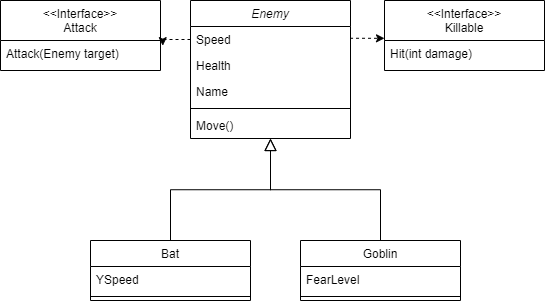

The diagram above was exported from draw.io. Its source (the exported page's mxGraphModel, read from the mxfile embedded in the PNG):
<mxGraphModel dx="1264" dy="559" grid="1" gridSize="10" guides="1" tooltips="1" connect="1" arrows="1" fold="1" page="1" pageScale="1" pageWidth="600" pageHeight="600" math="0" shadow="0">
  <root>
    <mxCell id="WIyWlLk6GJQsqaUBKTNV-0" />
    <mxCell id="WIyWlLk6GJQsqaUBKTNV-1" parent="WIyWlLk6GJQsqaUBKTNV-0" />
    <mxCell id="zkfFHV4jXpPFQw0GAbJ--0" value="Enemy" style="swimlane;fontStyle=2;align=center;verticalAlign=top;childLayout=stackLayout;horizontal=1;startSize=26;horizontalStack=0;resizeParent=1;resizeLast=0;collapsible=1;marginBottom=0;rounded=0;shadow=0;strokeWidth=1;" parent="WIyWlLk6GJQsqaUBKTNV-1" vertex="1">
      <mxGeometry x="220" y="120" width="160" height="138" as="geometry">
        <mxRectangle x="230" y="140" width="160" height="26" as="alternateBounds" />
      </mxGeometry>
    </mxCell>
    <mxCell id="FNKE0Z0hHU6DSVCDXc9W-7" value="Speed" style="text;align=left;verticalAlign=top;spacingLeft=4;spacingRight=4;overflow=hidden;rotatable=0;points=[[0,0.5],[1,0.5]];portConstraint=eastwest;" vertex="1" parent="zkfFHV4jXpPFQw0GAbJ--0">
      <mxGeometry y="26" width="160" height="26" as="geometry" />
    </mxCell>
    <mxCell id="zkfFHV4jXpPFQw0GAbJ--1" value="Health" style="text;align=left;verticalAlign=top;spacingLeft=4;spacingRight=4;overflow=hidden;rotatable=0;points=[[0,0.5],[1,0.5]];portConstraint=eastwest;" parent="zkfFHV4jXpPFQw0GAbJ--0" vertex="1">
      <mxGeometry y="52" width="160" height="26" as="geometry" />
    </mxCell>
    <mxCell id="FNKE0Z0hHU6DSVCDXc9W-8" value="Name" style="text;align=left;verticalAlign=top;spacingLeft=4;spacingRight=4;overflow=hidden;rotatable=0;points=[[0,0.5],[1,0.5]];portConstraint=eastwest;" vertex="1" parent="zkfFHV4jXpPFQw0GAbJ--0">
      <mxGeometry y="78" width="160" height="26" as="geometry" />
    </mxCell>
    <mxCell id="zkfFHV4jXpPFQw0GAbJ--4" value="" style="line;html=1;strokeWidth=1;align=left;verticalAlign=middle;spacingTop=-1;spacingLeft=3;spacingRight=3;rotatable=0;labelPosition=right;points=[];portConstraint=eastwest;" parent="zkfFHV4jXpPFQw0GAbJ--0" vertex="1">
      <mxGeometry y="104" width="160" height="8" as="geometry" />
    </mxCell>
    <mxCell id="zkfFHV4jXpPFQw0GAbJ--5" value="Move()" style="text;align=left;verticalAlign=top;spacingLeft=4;spacingRight=4;overflow=hidden;rotatable=0;points=[[0,0.5],[1,0.5]];portConstraint=eastwest;" parent="zkfFHV4jXpPFQw0GAbJ--0" vertex="1">
      <mxGeometry y="112" width="160" height="26" as="geometry" />
    </mxCell>
    <mxCell id="zkfFHV4jXpPFQw0GAbJ--6" value="Bat" style="swimlane;fontStyle=0;align=center;verticalAlign=top;childLayout=stackLayout;horizontal=1;startSize=26;horizontalStack=0;resizeParent=1;resizeLast=0;collapsible=1;marginBottom=0;rounded=0;shadow=0;strokeWidth=1;" parent="WIyWlLk6GJQsqaUBKTNV-1" vertex="1">
      <mxGeometry x="120" y="360" width="160" height="60" as="geometry">
        <mxRectangle x="130" y="380" width="160" height="26" as="alternateBounds" />
      </mxGeometry>
    </mxCell>
    <mxCell id="zkfFHV4jXpPFQw0GAbJ--7" value="YSpeed" style="text;align=left;verticalAlign=top;spacingLeft=4;spacingRight=4;overflow=hidden;rotatable=0;points=[[0,0.5],[1,0.5]];portConstraint=eastwest;" parent="zkfFHV4jXpPFQw0GAbJ--6" vertex="1">
      <mxGeometry y="26" width="160" height="26" as="geometry" />
    </mxCell>
    <mxCell id="zkfFHV4jXpPFQw0GAbJ--9" value="" style="line;html=1;strokeWidth=1;align=left;verticalAlign=middle;spacingTop=-1;spacingLeft=3;spacingRight=3;rotatable=0;labelPosition=right;points=[];portConstraint=eastwest;" parent="zkfFHV4jXpPFQw0GAbJ--6" vertex="1">
      <mxGeometry y="52" width="160" height="8" as="geometry" />
    </mxCell>
    <mxCell id="zkfFHV4jXpPFQw0GAbJ--12" value="" style="endArrow=block;endSize=10;endFill=0;shadow=0;strokeWidth=1;rounded=0;edgeStyle=elbowEdgeStyle;elbow=vertical;" parent="WIyWlLk6GJQsqaUBKTNV-1" source="zkfFHV4jXpPFQw0GAbJ--6" target="zkfFHV4jXpPFQw0GAbJ--0" edge="1">
      <mxGeometry width="160" relative="1" as="geometry">
        <mxPoint x="200" y="203" as="sourcePoint" />
        <mxPoint x="200" y="203" as="targetPoint" />
      </mxGeometry>
    </mxCell>
    <mxCell id="zkfFHV4jXpPFQw0GAbJ--13" value="Goblin" style="swimlane;fontStyle=0;align=center;verticalAlign=top;childLayout=stackLayout;horizontal=1;startSize=26;horizontalStack=0;resizeParent=1;resizeLast=0;collapsible=1;marginBottom=0;rounded=0;shadow=0;strokeWidth=1;" parent="WIyWlLk6GJQsqaUBKTNV-1" vertex="1">
      <mxGeometry x="330" y="360" width="160" height="60" as="geometry">
        <mxRectangle x="340" y="380" width="170" height="26" as="alternateBounds" />
      </mxGeometry>
    </mxCell>
    <mxCell id="zkfFHV4jXpPFQw0GAbJ--14" value="FearLevel" style="text;align=left;verticalAlign=top;spacingLeft=4;spacingRight=4;overflow=hidden;rotatable=0;points=[[0,0.5],[1,0.5]];portConstraint=eastwest;" parent="zkfFHV4jXpPFQw0GAbJ--13" vertex="1">
      <mxGeometry y="26" width="160" height="26" as="geometry" />
    </mxCell>
    <mxCell id="zkfFHV4jXpPFQw0GAbJ--15" value="" style="line;html=1;strokeWidth=1;align=left;verticalAlign=middle;spacingTop=-1;spacingLeft=3;spacingRight=3;rotatable=0;labelPosition=right;points=[];portConstraint=eastwest;" parent="zkfFHV4jXpPFQw0GAbJ--13" vertex="1">
      <mxGeometry y="52" width="160" height="8" as="geometry" />
    </mxCell>
    <mxCell id="zkfFHV4jXpPFQw0GAbJ--16" value="" style="endArrow=block;endSize=10;endFill=0;shadow=0;strokeWidth=1;rounded=0;edgeStyle=elbowEdgeStyle;elbow=vertical;" parent="WIyWlLk6GJQsqaUBKTNV-1" source="zkfFHV4jXpPFQw0GAbJ--13" target="zkfFHV4jXpPFQw0GAbJ--0" edge="1">
      <mxGeometry width="160" relative="1" as="geometry">
        <mxPoint x="210" y="373" as="sourcePoint" />
        <mxPoint x="310" y="271" as="targetPoint" />
      </mxGeometry>
    </mxCell>
    <mxCell id="zkfFHV4jXpPFQw0GAbJ--17" value="&lt;&lt;Interface&gt;&gt;&#10;Killable" style="swimlane;fontStyle=0;align=center;verticalAlign=top;childLayout=stackLayout;horizontal=1;startSize=40;horizontalStack=0;resizeParent=1;resizeLast=0;collapsible=1;marginBottom=0;rounded=0;shadow=0;strokeWidth=1;" parent="WIyWlLk6GJQsqaUBKTNV-1" vertex="1">
      <mxGeometry x="414" y="120" width="160" height="70" as="geometry">
        <mxRectangle x="550" y="140" width="160" height="26" as="alternateBounds" />
      </mxGeometry>
    </mxCell>
    <mxCell id="zkfFHV4jXpPFQw0GAbJ--24" value="Hit(int damage)" style="text;align=left;verticalAlign=top;spacingLeft=4;spacingRight=4;overflow=hidden;rotatable=0;points=[[0,0.5],[1,0.5]];portConstraint=eastwest;" parent="zkfFHV4jXpPFQw0GAbJ--17" vertex="1">
      <mxGeometry y="40" width="160" height="26" as="geometry" />
    </mxCell>
    <mxCell id="FNKE0Z0hHU6DSVCDXc9W-1" value="&lt;&lt;Interface&gt;&gt;&#10;Attack" style="swimlane;fontStyle=0;align=center;verticalAlign=top;childLayout=stackLayout;horizontal=1;startSize=40;horizontalStack=0;resizeParent=1;resizeLast=0;collapsible=1;marginBottom=0;rounded=0;shadow=0;strokeWidth=1;" vertex="1" parent="WIyWlLk6GJQsqaUBKTNV-1">
      <mxGeometry x="30" y="120" width="160" height="70" as="geometry">
        <mxRectangle x="550" y="140" width="160" height="26" as="alternateBounds" />
      </mxGeometry>
    </mxCell>
    <mxCell id="FNKE0Z0hHU6DSVCDXc9W-4" value="Attack(Enemy target)" style="text;align=left;verticalAlign=top;spacingLeft=4;spacingRight=4;overflow=hidden;rotatable=0;points=[[0,0.5],[1,0.5]];portConstraint=eastwest;" vertex="1" parent="FNKE0Z0hHU6DSVCDXc9W-1">
      <mxGeometry y="40" width="160" height="26" as="geometry" />
    </mxCell>
    <mxCell id="FNKE0Z0hHU6DSVCDXc9W-9" style="edgeStyle=orthogonalEdgeStyle;rounded=0;orthogonalLoop=1;jettySize=auto;html=1;exitX=0;exitY=0.5;exitDx=0;exitDy=0;entryX=1.014;entryY=0.199;entryDx=0;entryDy=0;entryPerimeter=0;dashed=1;" edge="1" parent="WIyWlLk6GJQsqaUBKTNV-1" source="FNKE0Z0hHU6DSVCDXc9W-7" target="FNKE0Z0hHU6DSVCDXc9W-4">
      <mxGeometry relative="1" as="geometry" />
    </mxCell>
    <mxCell id="FNKE0Z0hHU6DSVCDXc9W-10" style="edgeStyle=orthogonalEdgeStyle;rounded=0;orthogonalLoop=1;jettySize=auto;html=1;entryX=0;entryY=0.5;entryDx=0;entryDy=0;dashed=1;exitX=0.997;exitY=0.183;exitDx=0;exitDy=0;exitPerimeter=0;" edge="1" parent="WIyWlLk6GJQsqaUBKTNV-1">
      <mxGeometry relative="1" as="geometry">
        <mxPoint x="379.52" y="157.75799999999998" as="sourcePoint" />
        <mxPoint x="414" y="157" as="targetPoint" />
      </mxGeometry>
    </mxCell>
  </root>
</mxGraphModel>